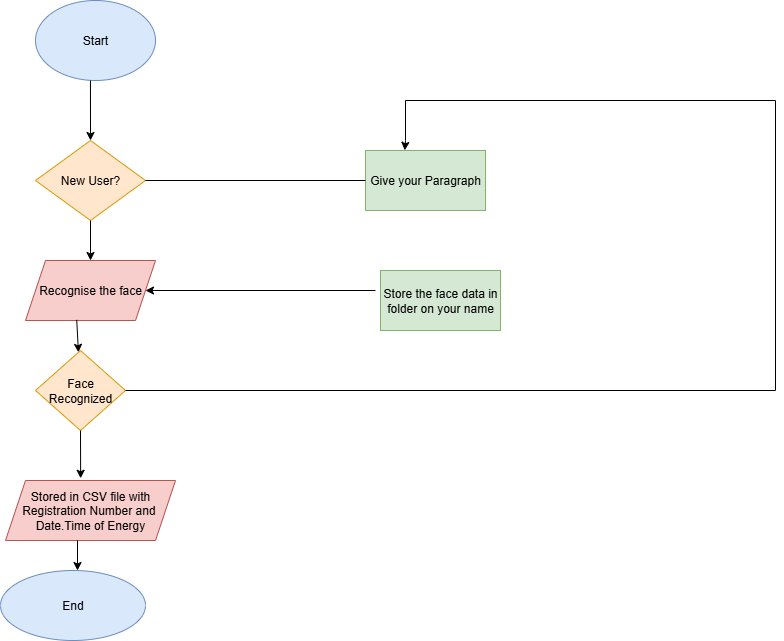

The diagram above was exported from draw.io. Its source (the exported page's mxGraphModel, read from the mxfile embedded in the PNG):
<mxGraphModel dx="1042" dy="544" grid="1" gridSize="10" guides="1" tooltips="1" connect="1" arrows="1" fold="1" page="1" pageScale="1" pageWidth="850" pageHeight="1100" math="0" shadow="0">
  <root>
    <mxCell id="0" />
    <mxCell id="1" parent="0" />
    <mxCell id="3zFETk0VbMCsy44-UdiI-1" value="Start" style="ellipse;whiteSpace=wrap;html=1;fillColor=#dae8fc;strokeColor=#6c8ebf;" vertex="1" parent="1">
      <mxGeometry x="80" y="60" width="120" height="80" as="geometry" />
    </mxCell>
    <mxCell id="3zFETk0VbMCsy44-UdiI-2" value="New User?" style="rhombus;whiteSpace=wrap;html=1;fillColor=#ffe6cc;strokeColor=#d79b00;" vertex="1" parent="1">
      <mxGeometry x="80" y="200" width="110" height="80" as="geometry" />
    </mxCell>
    <mxCell id="3zFETk0VbMCsy44-UdiI-3" value="Recognise the face" style="shape=parallelogram;perimeter=parallelogramPerimeter;whiteSpace=wrap;html=1;fixedSize=1;fillColor=#f8cecc;strokeColor=#b85450;" vertex="1" parent="1">
      <mxGeometry x="70" y="320" width="130" height="60" as="geometry" />
    </mxCell>
    <mxCell id="3zFETk0VbMCsy44-UdiI-4" value="Give your Paragraph" style="rounded=0;whiteSpace=wrap;html=1;fillColor=#d5e8d4;strokeColor=#82b366;" vertex="1" parent="1">
      <mxGeometry x="410" y="210" width="120" height="60" as="geometry" />
    </mxCell>
    <mxCell id="3zFETk0VbMCsy44-UdiI-5" value="Store the face data in folder on your name" style="rounded=0;whiteSpace=wrap;html=1;fillColor=#d5e8d4;strokeColor=#82b366;" vertex="1" parent="1">
      <mxGeometry x="425" y="330" width="120" height="60" as="geometry" />
    </mxCell>
    <mxCell id="3zFETk0VbMCsy44-UdiI-10" value="Stored in CSV file with Registration Number and&amp;nbsp;&lt;div&gt;Date.Time of Energy&lt;/div&gt;" style="shape=parallelogram;perimeter=parallelogramPerimeter;whiteSpace=wrap;html=1;fixedSize=1;size=20;fillColor=#f8cecc;strokeColor=#b85450;" vertex="1" parent="1">
      <mxGeometry x="50" y="540" width="170" height="60" as="geometry" />
    </mxCell>
    <mxCell id="3zFETk0VbMCsy44-UdiI-11" value="End" style="ellipse;whiteSpace=wrap;html=1;fillColor=#dae8fc;strokeColor=#6c8ebf;" vertex="1" parent="1">
      <mxGeometry x="45" y="630" width="145" height="70" as="geometry" />
    </mxCell>
    <mxCell id="3zFETk0VbMCsy44-UdiI-14" value="" style="endArrow=classic;html=1;rounded=0;exitX=0.5;exitY=1;exitDx=0;exitDy=0;entryX=0.5;entryY=0;entryDx=0;entryDy=0;" edge="1" parent="1" source="3zFETk0VbMCsy44-UdiI-2" target="3zFETk0VbMCsy44-UdiI-3">
      <mxGeometry width="50" height="50" relative="1" as="geometry">
        <mxPoint x="30" y="290" as="sourcePoint" />
        <mxPoint x="135" y="350" as="targetPoint" />
      </mxGeometry>
    </mxCell>
    <mxCell id="3zFETk0VbMCsy44-UdiI-15" value="" style="endArrow=classic;html=1;rounded=0;entryX=0.5;entryY=0;entryDx=0;entryDy=0;exitX=0.458;exitY=1;exitDx=0;exitDy=0;exitPerimeter=0;" edge="1" parent="1" source="3zFETk0VbMCsy44-UdiI-1" target="3zFETk0VbMCsy44-UdiI-2">
      <mxGeometry width="50" height="50" relative="1" as="geometry">
        <mxPoint x="140" y="140" as="sourcePoint" />
        <mxPoint x="80" y="140" as="targetPoint" />
      </mxGeometry>
    </mxCell>
    <mxCell id="3zFETk0VbMCsy44-UdiI-16" value="" style="endArrow=none;html=1;rounded=0;exitX=1;exitY=0.5;exitDx=0;exitDy=0;entryX=0;entryY=0.5;entryDx=0;entryDy=0;" edge="1" parent="1" source="3zFETk0VbMCsy44-UdiI-2" target="3zFETk0VbMCsy44-UdiI-4">
      <mxGeometry width="50" height="50" relative="1" as="geometry">
        <mxPoint x="240" y="300" as="sourcePoint" />
        <mxPoint x="400" y="240" as="targetPoint" />
      </mxGeometry>
    </mxCell>
    <mxCell id="3zFETk0VbMCsy44-UdiI-22" value="" style="endArrow=classic;html=1;rounded=0;exitX=0.394;exitY=0.99;exitDx=0;exitDy=0;exitPerimeter=0;" edge="1" parent="1" source="3zFETk0VbMCsy44-UdiI-3" target="3zFETk0VbMCsy44-UdiI-20">
      <mxGeometry width="50" height="50" relative="1" as="geometry">
        <mxPoint x="121" y="379" as="sourcePoint" />
        <mxPoint x="120" y="500" as="targetPoint" />
      </mxGeometry>
    </mxCell>
    <mxCell id="3zFETk0VbMCsy44-UdiI-20" value="Face Recognized" style="rhombus;whiteSpace=wrap;html=1;fillColor=#ffe6cc;strokeColor=#d79b00;" vertex="1" parent="1">
      <mxGeometry x="80" y="410" width="90" height="80" as="geometry" />
    </mxCell>
    <mxCell id="3zFETk0VbMCsy44-UdiI-23" style="edgeStyle=orthogonalEdgeStyle;rounded=0;orthogonalLoop=1;jettySize=auto;html=1;exitX=0.5;exitY=1;exitDx=0;exitDy=0;" edge="1" parent="1" source="3zFETk0VbMCsy44-UdiI-20" target="3zFETk0VbMCsy44-UdiI-20">
      <mxGeometry relative="1" as="geometry" />
    </mxCell>
    <mxCell id="3zFETk0VbMCsy44-UdiI-24" value="" style="endArrow=classic;html=1;rounded=0;exitX=0.5;exitY=1;exitDx=0;exitDy=0;entryX=0.442;entryY=-0.037;entryDx=0;entryDy=0;entryPerimeter=0;" edge="1" parent="1" source="3zFETk0VbMCsy44-UdiI-20" target="3zFETk0VbMCsy44-UdiI-10">
      <mxGeometry width="50" height="50" relative="1" as="geometry">
        <mxPoint x="80" y="500" as="sourcePoint" />
        <mxPoint x="140" y="510" as="targetPoint" />
        <Array as="points" />
      </mxGeometry>
    </mxCell>
    <mxCell id="3zFETk0VbMCsy44-UdiI-25" value="" style="endArrow=classic;html=1;rounded=0;" edge="1" parent="1" target="3zFETk0VbMCsy44-UdiI-3">
      <mxGeometry width="50" height="50" relative="1" as="geometry">
        <mxPoint x="420" y="350" as="sourcePoint" />
        <mxPoint x="410" y="390" as="targetPoint" />
      </mxGeometry>
    </mxCell>
    <mxCell id="3zFETk0VbMCsy44-UdiI-27" value="" style="endArrow=classic;html=1;rounded=0;exitX=1;exitY=0.5;exitDx=0;exitDy=0;entryX=0.327;entryY=-0.003;entryDx=0;entryDy=0;entryPerimeter=0;" edge="1" parent="1" source="3zFETk0VbMCsy44-UdiI-20" target="3zFETk0VbMCsy44-UdiI-4">
      <mxGeometry width="50" height="50" relative="1" as="geometry">
        <mxPoint x="195" y="440" as="sourcePoint" />
        <mxPoint x="450" y="160" as="targetPoint" />
        <Array as="points">
          <mxPoint x="820" y="450" />
          <mxPoint x="820" y="160" />
          <mxPoint x="450" y="160" />
          <mxPoint x="450" y="200" />
        </Array>
      </mxGeometry>
    </mxCell>
    <mxCell id="3zFETk0VbMCsy44-UdiI-30" value="" style="endArrow=classic;html=1;rounded=0;" edge="1" parent="1">
      <mxGeometry width="50" height="50" relative="1" as="geometry">
        <mxPoint x="122" y="600" as="sourcePoint" />
        <mxPoint x="122" y="630" as="targetPoint" />
      </mxGeometry>
    </mxCell>
  </root>
</mxGraphModel>